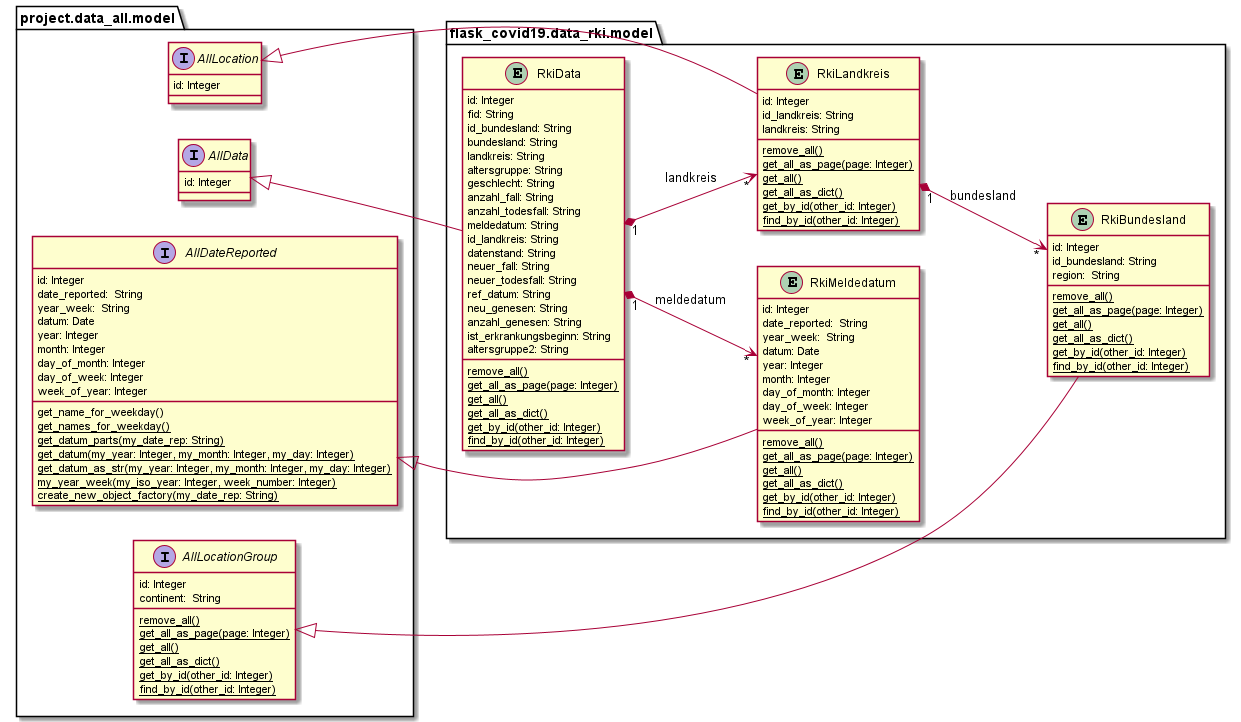

The diagram above was rendered by PlantUML. Its source (embedded in the PNG):
@startuml
left to right direction

package project.data_all.model {

	interface AllDateReported {
	    id: Integer
		date_reported:  String
	    year_week:  String
	    datum: Date
	    year: Integer
	    month: Integer
	    day_of_month: Integer
	    day_of_week: Integer
	    week_of_year: Integer
		get_name_for_weekday()
		{classifier} get_names_for_weekday()
		{classifier} get_datum_parts(my_date_rep: String)
		{classifier} get_datum(my_year: Integer, my_month: Integer, my_day: Integer)
		{classifier} get_datum_as_str(my_year: Integer, my_month: Integer, my_day: Integer)
		{classifier} my_year_week(my_iso_year: Integer, week_number: Integer)
		{classifier} create_new_object_factory(my_date_rep: String)
	}

	interface AllLocationGroup {
	    id: Integer
	    continent:  String
	    {classifier} remove_all()
	    {classifier} get_all_as_page(page: Integer)
	    {classifier} get_all()
	    {classifier} get_all_as_dict()
	    {classifier} get_by_id(other_id: Integer)
	    {classifier} find_by_id(other_id: Integer)
	}
	interface AllLocation {
	    id: Integer
    }
	interface AllData {
	    id: Integer
	}
}

package flask_covid19.data_rki.model {

	entity RkiMeldedatum {
	    id: Integer
		date_reported:  String
	    year_week:  String
	    datum: Date
	    year: Integer
	    month: Integer
	    day_of_month: Integer
	    day_of_week: Integer
	    week_of_year: Integer
	    {classifier} remove_all()
	    {classifier} get_all_as_page(page: Integer)
	    {classifier} get_all()
	    {classifier} get_all_as_dict()
	    {classifier} get_by_id(other_id: Integer)
	    {classifier} find_by_id(other_id: Integer)
	}

	entity RkiBundesland {
	    id: Integer
		id_bundesland: String
	    region:  String
	    {classifier} remove_all()
	    {classifier} get_all_as_page(page: Integer)
	    {classifier} get_all()
	    {classifier} get_all_as_dict()
	    {classifier} get_by_id(other_id: Integer)
	    {classifier} find_by_id(other_id: Integer)
	}

	entity RkiLandkreis {
	    id: Integer
		id_landkreis: String
		landkreis: String
	    {classifier} remove_all()
	    {classifier} get_all_as_page(page: Integer)
	    {classifier} get_all()
	    {classifier} get_all_as_dict()
	    {classifier} get_by_id(other_id: Integer)
	    {classifier} find_by_id(other_id: Integer)
	}

	entity RkiData {
	    id: Integer
	    fid: String
	    id_bundesland: String
	    bundesland: String
	    landkreis: String
	    altersgruppe: String
	    geschlecht: String
	    anzahl_fall: String
	    anzahl_todesfall: String
	    meldedatum: String
	    id_landkreis: String
	    datenstand: String
	    neuer_fall: String
	    neuer_todesfall: String
	    ref_datum: String
	    neu_genesen: String
	    anzahl_genesen: String
	    ist_erkrankungsbeginn: String
	    altersgruppe2: String
	    {classifier} remove_all()
	    {classifier} get_all_as_page(page: Integer)
	    {classifier} get_all()
	    {classifier} get_all_as_dict()
	    {classifier} get_by_id(other_id: Integer)
	    {classifier} find_by_id(other_id: Integer)
	}
}

AllDateReported <|-- RkiMeldedatum
AllLocationGroup <|-- RkiBundesland
AllLocation <|-- RkiLandkreis
AllData <|-- RkiData

RkiLandkreis "1" *--> "*" RkiBundesland : bundesland
RkiData "1" *--> "*" RkiLandkreis : landkreis
RkiData "1" *--> "*" RkiMeldedatum : meldedatum

@enduml